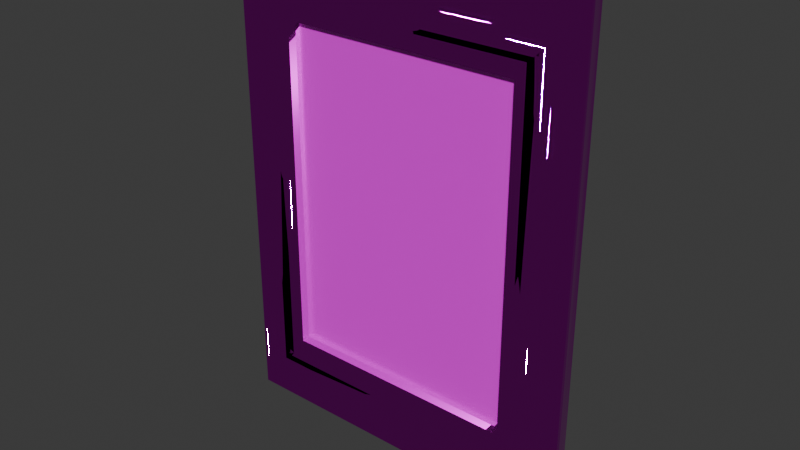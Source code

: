# Source: Author_Portraits.blend  (saved by Blender 4.3.34; exported with 4.5.12 LTS)
import bpy
from mathutils import Matrix  # noqa: F401  (used for matrix-valued properties, if any)

bpy.ops.wm.read_factory_settings(use_empty=True)
scene = bpy.context.scene
scene.name = 'Scene'

# ---- images (referenced by path relative to the original .blend; pixels are not part of the script)
import os
ASSET_DIR = os.environ.get("B2B_ASSET_DIR", "")  # directory of the original .blend (textures are referenced by path, not embedded)
HERE = os.path.dirname(os.path.abspath(__file__))  # packed textures are extracted next to this script under _unpacked/

def load_image(name, relpath, width, height, colorspace="sRGB"):
    """Load a texture the original file referenced (path relative to the .blend, or extracted next to this script)."""
    p = next((c for c in (os.path.join(HERE, relpath), os.path.join(ASSET_DIR, relpath)) if relpath and os.path.exists(c)), "")
    if p:
        img = bpy.data.images.load(p, check_existing=True)
        img.name = name
    else:  # same state as the original file: an image datablock whose file is absent (Cycles renders it pink)
        img = bpy.data.images.new(name, width, height)
        img.source = "FILE"
        img.filepath = "//" + (relpath or name)
    img.colorspace_settings.name = colorspace
    return img
img_frame_basecolor_jpg_001 = load_image('Frame_BaseColor.jpg.001', 'Frame_BaseColor.jpg', 1024, 1024, 'sRGB')
img_frame_metallicroughness_jpg_001 = load_image('Frame_MetallicRoughness.jpg.001', 'Frame_MetallicRoughness.jpg', 1024, 1024, 'Non-Color')
img_frame_normal_png = load_image('Frame_Normal.png', 'Frame_Normal.png', 1024, 1024, 'Non-Color')
img_atlas_authorportraits_jpg_001 = load_image('Atlas_AuthorPortraits.jpg.001', 'Atlas_AuthorPortraits.jpg', 1024, 1024, 'sRGB')

# ---- materials (node trees are filled in below, after node groups)
mat_frame = bpy.data.materials.new('Frame')
mat_frame.use_backface_culling = True
mat_picture = bpy.data.materials.new('Picture')
mat_picture.use_backface_culling = True

# ---- material node trees
mat_frame.use_nodes = True; mat_frame.node_tree.nodes.clear()
_N = mat_frame.node_tree.nodes; _L = mat_frame.node_tree.links
n0 = _N.new('ShaderNodeBsdfPrincipled'); n0.name = 'Principled BSDF'; n0.location = (10, 300)
n1 = _N.new('ShaderNodeOutputMaterial'); n1.name = 'Material Output'; n1.location = (300, 300)
n2 = _N.new('ShaderNodeTexImage'); n2.name = 'Image Texture'; n2.location = (-638, 743)
n2.label = 'BASE COLOR'
n2.image = img_frame_basecolor_jpg_001
n3 = _N.new('ShaderNodeSeparateColor'); n3.name = 'Separate Color'; n3.location = (-349, 377)
n4 = _N.new('ShaderNodeTexImage'); n4.name = 'Image Texture.001'; n4.location = (-640, 440)
n4.label = 'METALLIC ROUGHNESS'
n4.image = img_frame_metallicroughness_jpg_001
n5 = _N.new('ShaderNodeNormalMap'); n5.name = 'Normal Map'; n5.location = (-284, 170)
n5.uv_map = 'UVMap'
n6 = _N.new('ShaderNodeTexImage'); n6.name = 'Image Texture.002'; n6.location = (-645, 131)
n6.label = 'NORMAL MAP'
n6.image = img_frame_normal_png
_L.new(n0.outputs[0], n1.inputs[0])
_L.new(n2.outputs[0], n0.inputs[0])
_L.new(n3.outputs[2], n0.inputs[1])
_L.new(n3.outputs[1], n0.inputs[2])
_L.new(n4.outputs[0], n3.inputs[0])
_L.new(n5.outputs[0], n0.inputs[5])
_L.new(n6.outputs[0], n5.inputs[1])
n1.is_active_output = True
mat_picture.use_nodes = True; mat_picture.node_tree.nodes.clear()
_N = mat_picture.node_tree.nodes; _L = mat_picture.node_tree.links
n0 = _N.new('ShaderNodeBsdfPrincipled'); n0.name = 'Principled BSDF'; n0.location = (10, 300)
n0.inputs[2].default_value = 0.1813
n1 = _N.new('ShaderNodeOutputMaterial'); n1.name = 'Material Output'; n1.location = (300, 300)
n2 = _N.new('ShaderNodeTexImage'); n2.name = 'Image Texture'; n2.location = (-440, 440)
n2.label = 'BASE COLOR'
n2.image = img_atlas_authorportraits_jpg_001
_L.new(n0.outputs[0], n1.inputs[0])
_L.new(n2.outputs[0], n0.inputs[0])
n1.is_active_output = True

# ---- world
world_world = bpy.data.worlds.new('World'); scene.world = world_world
world_world.use_nodes = True; world_world.node_tree.nodes.clear()
_N = world_world.node_tree.nodes; _L = world_world.node_tree.links
n0 = _N.new('ShaderNodeOutputWorld'); n0.name = 'World Output'; n0.location = (300, 300)
n1 = _N.new('ShaderNodeBackground'); n1.name = 'Background'; n1.location = (10, 300)
n1.inputs[0].default_value = (0.05088, 0.05088, 0.05088, 1.0)
_L.new(n1.outputs[0], n0.inputs[0])
n0.is_active_output = True
world_world.color = (0.05088, 0.05088, 0.05088)
world_world.sun_shadow_jitter_overblur = 0.0

# ---- meshes
me_frame = bpy.data.meshes.new('Frame')
me_frame.from_pydata([(-0.4059, 0.01859, -0.5703), (0.5359, -0.003171, -0.7321), (-0.5359, -0.003171, -0.7321), (-0.4319, -0.003172, -0.6027), (0.4319, -0.003172, 0.6027), (-0.4319, -0.003172, 0.6027), (-0.4319, -0.01289, -0.6027), (-0.4319, -0.0129, 0.6027), (-0.4587, 0.005903, -0.6422), (-0.4839, 0.01273, -0.6674), (0.4839, 0.01273, -0.6674), (-0.4967, 0.01101, -0.6802), (0.4967, 0.01101, -0.6802), (-0.509, 0.005903, -0.6925), (0.509, 0.005903, -0.6925), (-0.471, 0.01101, -0.6545), (-0.4587, 0.005903, 0.6422), (-0.4839, 0.01273, 0.6674), (-0.4967, 0.01101, 0.6802), (0.4839, 0.01273, 0.6674), (0.4587, 0.005903, -0.6422), (0.471, 0.01101, -0.6545), (-0.509, 0.005903, 0.6925), (0.4967, 0.01101, 0.6802), (0.509, 0.005903, 0.6925), (-0.471, 0.01101, 0.6545), (0.471, 0.01101, 0.6545), (0.4587, 0.005903, 0.6422), (-0.6154, -0.009834, -0.8374), (0.6251, -0.006152, -0.8472), (0.6154, -0.009834, -0.8374), (-0.6292, 0.002737, -0.8513), (0.6292, 0.002737, -0.8513), (0.6292, 0.03607, 0.8513), (-0.6292, 0.03607, 0.8513), (-0.6292, 0.002736, 0.8513), (0.6062, -0.00345, -0.8282), (0.5451, -0.00345, -0.7413), (0.6062, -0.00345, 0.8282), (0.5451, -0.00345, 0.7413), (0.6292, 0.03607, -0.8513), (-0.6292, 0.03607, -0.8513), (0.6292, 0.002736, 0.8513), (-0.6251, 0.04496, -0.8472), (-0.6251, 0.04496, 0.8472), (0.6251, 0.04496, -0.8472), (0.6251, 0.04496, 0.8472), (0.6154, -0.009835, 0.8374), (0.6251, -0.006153, 0.8472), (-0.6251, -0.006152, -0.8472), (-0.6251, -0.006153, 0.8472), (-0.6154, -0.009835, 0.8374), (0.6062, -0.009834, -0.8282), (0.5359, -0.009834, -0.7321), (-0.5359, -0.009834, -0.7321), (-0.5451, -0.009834, -0.7413), (0.5359, -0.009835, 0.7321), (0.5451, -0.009834, -0.7413), (-0.5359, -0.009835, 0.7321), (0.5451, -0.009835, 0.7413), (-0.5451, -0.009835, 0.7413), (-0.6062, -0.009834, -0.8282), (-0.6062, -0.009835, 0.8282), (-0.6062, -0.00345, -0.8282), (0.6062, -0.009835, 0.8282), (-0.6062, -0.00345, 0.8282), (-0.5451, -0.00345, 0.7413), (-0.5451, -0.00345, -0.7413), (-0.4409, -0.003171, -0.6244), (0.4409, -0.003171, -0.6244), (-0.4443, -0.002273, -0.6278), (-0.4443, -0.002274, 0.6278), (0.4443, -0.002273, -0.6278), (0.4443, -0.002274, 0.6278), (0.4409, -0.003172, 0.6244), (-0.5234, -0.002273, -0.7069), (-0.5268, -0.003171, -0.7103), (0.5268, -0.003171, -0.7103), (0.5234, -0.002273, -0.7069), (0.5234, -0.002274, 0.7069), (-0.5268, -0.003172, 0.7103), (-0.5234, -0.002274, 0.7069), (0.5268, -0.003172, 0.7103), (-0.4409, -0.003172, 0.6244), (0.4319, -0.003172, -0.6027), (0.5359, -0.003172, 0.7321), (-0.5359, -0.003172, 0.7321), (0.4059, 0.002184, 0.5703), (0.4059, 0.002184, -0.5703), (-0.421, -0.01289, -0.5854), (-0.4059, 0.002184, 0.5703), (0.421, -0.0129, 0.5854), (-0.421, -0.0129, 0.5854), (0.4319, -0.01289, -0.6027), (0.421, -0.01289, -0.5854), (0.4319, -0.0129, 0.6027), (-0.4059, 0.002184, -0.5703), (0.4059, 0.01859, 0.5703), (0.4059, 0.01859, -0.5703), (-0.4059, 0.01859, 0.5703), (-0.4059, 0.01859, -0.5703), (0.4059, 0.01859, 0.5703), (0.4059, 0.01859, -0.5703), (-0.4059, 0.01859, 0.5703)], [], [(77, 76, 2, 1), (57, 59, 56, 53), (39, 66, 60, 59), (60, 55, 54, 58), (94, 89, 6, 93), (91, 94, 93, 95), (5, 4, 74, 83), (5, 3, 6), (5, 6, 7), (20, 72, 70, 8), (21, 20, 8, 15), (10, 21, 15, 9), (12, 10, 9, 11), (25, 17, 9, 15), (17, 18, 11, 9), (22, 81, 75, 13), (18, 22, 13, 11), (23, 19, 10, 12), (19, 26, 21, 10), (26, 27, 20, 21), (24, 79, 81, 22), (23, 24, 22, 18), (19, 23, 18, 17), (26, 19, 17, 25), (52, 61, 28, 30), (29, 30, 28, 49), (35, 50, 48, 42), (34, 44, 43, 41), (67, 37, 57, 55), (38, 36, 52, 64), (59, 60, 58, 56), (63, 65, 62, 61), (32, 29, 49, 31), (46, 33, 40, 45), (31, 41, 40, 32), (35, 42, 33, 34), (33, 46, 44, 34), (42, 48, 29, 32), (32, 40, 33, 42), (62, 64, 47, 51), (50, 51, 47, 48), (31, 35, 34, 41), (50, 35, 31, 49), (36, 63, 61, 52), (54, 53, 1, 2), (48, 47, 30, 29), (37, 39, 59, 57), (65, 38, 64, 62), (56, 58, 86, 85), (51, 50, 49, 28), (66, 67, 55, 60), (55, 57, 53, 54), (64, 52, 30, 47), (39, 37, 36, 38), (66, 39, 38, 65), (45, 40, 41, 43), (61, 62, 51, 28), (67, 66, 65, 63), (84, 3, 68, 69), (71, 16, 8, 70), (4, 84, 69, 74), (76, 80, 86, 2), (78, 14, 13, 75), (79, 24, 14, 78), (80, 82, 85, 86), (73, 27, 16, 71), (93, 6, 3, 84), (95, 93, 84, 4), (74, 73, 71, 83), (83, 71, 70, 68), (77, 78, 75, 76), (53, 56, 85, 1), (90, 96, 0, 99), (58, 54, 2, 86), (72, 69, 68, 70), (14, 12, 11, 13), (81, 80, 76, 75), (16, 25, 15, 8), (73, 74, 69, 72), (24, 23, 12, 14), (79, 82, 80, 81), (27, 26, 25, 16), (88, 87, 97, 98), (96, 88, 98, 0), (89, 92, 7, 6), (92, 91, 95, 7), (96, 89, 94, 88), (91, 87, 88, 94), (7, 95, 4, 5), (3, 5, 83, 68), (87, 90, 99, 97), (82, 77, 1, 85), (92, 90, 87, 91), (90, 92, 89, 96), (82, 79, 78, 77), (27, 73, 72, 20), (37, 67, 63, 36), (101, 103, 100, 102)])
me_frame.polygons.foreach_set('use_smooth', [1, 0, 0, 0, 0, 0, 1, 0, 0, 1, 1, 1, 1, 1, 1, 1, 1, 1, 1, 1, 1, 1, 1, 1, 1, 1, 1, 1, 0, 0, 0, 0, 1, 1, 1, 1, 1, 1, 1, 1, 1, 1, 1, 0, 0, 1, 0, 0, 0, 1, 0, 0, 1, 0, 0, 1, 1, 0, 1, 1, 1, 1, 1, 1, 1, 1, 0, 0, 1, 1, 1, 0, 0, 0, 1, 1, 1, 1, 1, 1, 1, 1, 0, 0, 0, 0, 0, 0, 0, 1, 0, 1, 0, 0, 1, 1, 0, 0])
me_frame.polygons.foreach_set('material_index', [0, 0, 0, 0, 0, 0, 0, 0, 0, 0, 0, 0, 0, 0, 0, 0, 0, 0, 0, 0, 0, 0, 0, 0, 0, 0, 0, 0, 0, 0, 0, 0, 0, 0, 0, 0, 0, 0, 0, 0, 0, 0, 0, 0, 0, 0, 0, 0, 0, 0, 0, 0, 0, 0, 0, 0, 0, 0, 0, 0, 0, 0, 0, 0, 0, 0, 0, 0, 0, 0, 0, 0, 0, 0, 0, 0, 0, 0, 0, 0, 0, 0, 0, 0, 0, 0, 0, 0, 0, 0, 0, 0, 0, 0, 0, 0, 0, 1])
_uv = me_frame.uv_layers.new(name='UVMap')
_uv.uv.foreach_set('vector', [0.7121, 0.9014, 0.1069, 0.9004, 0.1019, 0.9133, 0.7172, 0.914, 0.7248, 0.9218, 0.7251, 0.07819, 0.7199, 0.08358, 0.7195, 0.9166, 0.7275, 0.07585, 0.09225, 0.0749, 0.09453, 0.0774, 0.7251, 0.07819, 0.09453, 0.0774, 0.09427, 0.9211, 0.09939, 0.9157, 0.09976, 0.08267, 0.6476, 0.8245, 0.1717, 0.8233, 0.1657, 0.8335, 0.6537, 0.8343, 0.6477, 0.1759, 0.6476, 0.8245, 0.6537, 0.8343, 0.6537, 0.1658, 0.1622, 0.1611, 0.6573, 0.1622, 0.6623, 0.1501, 0.1573, 0.1493, 0.1622, 0.1611, 0.162, 0.837, 0.1657, 0.8335, 0.1622, 0.1611, 0.1657, 0.8335, 0.1656, 0.1649, 0.6727, 0.861, 0.6638, 0.852, 0.1552, 0.8512, 0.1464, 0.8601, 0.6799, 0.8684, 0.6727, 0.861, 0.1464, 0.8601, 0.1392, 0.8675, 0.687, 0.8757, 0.6799, 0.8684, 0.1392, 0.8675, 0.132, 0.8748, 0.6941, 0.883, 0.687, 0.8757, 0.132, 0.8748, 0.1249, 0.8821, 0.1394, 0.1309, 0.1323, 0.1236, 0.132, 0.8748, 0.1392, 0.8675, 0.1323, 0.1236, 0.1252, 0.1163, 0.1249, 0.8821, 0.132, 0.8748, 0.1179, 0.1089, 0.109, 0.09989, 0.1088, 0.8984, 0.1177, 0.8894, 0.1252, 0.1163, 0.1179, 0.1089, 0.1177, 0.8894, 0.1249, 0.8821, 0.6944, 0.1172, 0.6873, 0.1245, 0.687, 0.8757, 0.6941, 0.883, 0.6873, 0.1245, 0.6802, 0.1318, 0.6799, 0.8684, 0.687, 0.8757, 0.6802, 0.1318, 0.673, 0.1391, 0.6727, 0.861, 0.6799, 0.8684, 0.7016, 0.1099, 0.7105, 0.1009, 0.109, 0.09989, 0.1179, 0.1089, 0.6944, 0.1172, 0.7016, 0.1099, 0.1179, 0.1089, 0.1252, 0.1163, 0.6873, 0.1245, 0.6944, 0.1172, 0.1252, 0.1163, 0.1323, 0.1236, 0.6802, 0.1318, 0.6873, 0.1245, 0.1323, 0.1236, 0.1394, 0.1309, 0.7646, 0.9762, 0.05457, 0.9762, 0.0494, 0.9814, 0.7698, 0.9814, 0.7757, 0.9872, 0.7698, 0.9814, 0.0494, 0.9814, 0.04355, 0.9872, 0.0191, 0.3, 0.01751, 0.2999, 0.0171, 0.5002, 0.01869, 0.5001, 0.02464, 0.3, 0.02623, 0.2999, 0.02567, 0.02234, 0.02405, 0.02168, 0.09182, 0.9234, 0.727, 0.9243, 0.7248, 0.9218, 0.09427, 0.9211, 0.7622, 0.02535, 0.7622, 0.9738, 0.7646, 0.9762, 0.7648, 0.02312, 0.7251, 0.07819, 0.09453, 0.0774, 0.09976, 0.08267, 0.7199, 0.08358, 0.05713, 0.9739, 0.05713, 0.02541, 0.05471, 0.02302, 0.05457, 0.9762, 0.01827, 0.7737, 0.01668, 0.7736, 0.01725, 0.9777, 0.01888, 0.9783, 0.02583, 0.5002, 0.02424, 0.5001, 0.02381, 0.7736, 0.02541, 0.7736, 0.01888, 0.9783, 0.02444, 0.9783, 0.02381, 0.7736, 0.01827, 0.7737, 0.0191, 0.3, 0.01869, 0.5001, 0.02424, 0.5001, 0.02464, 0.3, 0.02424, 0.5001, 0.02583, 0.5002, 0.02623, 0.2999, 0.02464, 0.3, 0.01869, 0.5001, 0.0171, 0.5002, 0.01668, 0.7736, 0.01827, 0.7737, 0.01827, 0.7737, 0.02381, 0.7736, 0.02424, 0.5001, 0.01869, 0.5001, 0.05471, 0.02302, 0.7648, 0.02312, 0.7699, 0.01792, 0.0495, 0.01786, 0.04365, 0.01201, 0.0495, 0.01786, 0.7699, 0.01792, 0.7758, 0.01206, 0.01849, 0.0217, 0.0191, 0.3, 0.02464, 0.3, 0.02405, 0.02168, 0.01751, 0.2999, 0.0191, 0.3, 0.01849, 0.0217, 0.01687, 0.02238, 0.7622, 0.9738, 0.05713, 0.9739, 0.05457, 0.9762, 0.7646, 0.9762, 0.09939, 0.9157, 0.7195, 0.9166, 0.7172, 0.914, 0.1019, 0.9133, 0.7758, 0.01206, 0.7699, 0.01792, 0.7698, 0.9814, 0.7757, 0.9872, 0.727, 0.9243, 0.7275, 0.07585, 0.7251, 0.07819, 0.7248, 0.9218, 0.05713, 0.02541, 0.7622, 0.02535, 0.7648, 0.02312, 0.05471, 0.02302, 0.7199, 0.08358, 0.09976, 0.08267, 0.1021, 0.08529, 0.7174, 0.08603, 0.0495, 0.01786, 0.04365, 0.01201, 0.04355, 0.9872, 0.0494, 0.9814, 0.09225, 0.0749, 0.09182, 0.9234, 0.09427, 0.9211, 0.09453, 0.0774, 0.09427, 0.9211, 0.7248, 0.9218, 0.7195, 0.9166, 0.09939, 0.9157, 0.7648, 0.02312, 0.7646, 0.9762, 0.7698, 0.9814, 0.7699, 0.01792, 0.7275, 0.07585, 0.727, 0.9243, 0.7622, 0.9738, 0.7622, 0.02535, 0.09225, 0.0749, 0.7275, 0.07585, 0.7622, 0.02535, 0.05713, 0.02541, 0.02541, 0.7736, 0.02381, 0.7736, 0.02444, 0.9783, 0.02606, 0.9776, 0.05457, 0.9762, 0.05471, 0.02302, 0.0495, 0.01786, 0.0494, 0.9814, 0.09182, 0.9234, 0.09225, 0.0749, 0.05713, 0.02541, 0.05713, 0.9739, 0.6571, 0.8381, 0.162, 0.837, 0.1571, 0.8491, 0.662, 0.85, 0.1555, 0.1472, 0.1466, 0.1382, 0.1464, 0.8601, 0.1552, 0.8512, 0.6573, 0.1622, 0.6571, 0.8381, 0.662, 0.85, 0.6623, 0.1501, 0.1069, 0.9004, 0.1072, 0.09786, 0.1021, 0.08529, 0.1019, 0.9133, 0.7103, 0.8993, 0.7014, 0.8903, 0.1177, 0.8894, 0.1088, 0.8984, 0.7105, 0.1009, 0.7016, 0.1099, 0.7014, 0.8903, 0.7103, 0.8993, 0.1072, 0.09786, 0.7124, 0.09886, 0.7174, 0.08603, 0.1021, 0.08529, 0.6641, 0.1481, 0.673, 0.1391, 0.1466, 0.1382, 0.1555, 0.1472, 0.6537, 0.8343, 0.1657, 0.8335, 0.162, 0.837, 0.6571, 0.8381, 0.6537, 0.1658, 0.6537, 0.8343, 0.6571, 0.8381, 0.6573, 0.1622, 0.6623, 0.1501, 0.6641, 0.1481, 0.1555, 0.1472, 0.1573, 0.1493, 0.1573, 0.1493, 0.1555, 0.1472, 0.1552, 0.8512, 0.1571, 0.8491, 0.7121, 0.9014, 0.7103, 0.8993, 0.1088, 0.8984, 0.1069, 0.9004, 0.7195, 0.9166, 0.7199, 0.08358, 0.7174, 0.08603, 0.7172, 0.914, 0.1824, 0.1856, 0.1824, 0.8127, 0.1888, 0.8069, 0.1883, 0.1918, 0.09976, 0.08267, 0.09939, 0.9157, 0.1019, 0.9133, 0.1021, 0.08529, 0.6638, 0.852, 0.662, 0.85, 0.1571, 0.8491, 0.1552, 0.8512, 0.7014, 0.8903, 0.6941, 0.883, 0.1249, 0.8821, 0.1177, 0.8894, 0.109, 0.09989, 0.1072, 0.09786, 0.1069, 0.9004, 0.1088, 0.8984, 0.1466, 0.1382, 0.1394, 0.1309, 0.1392, 0.8675, 0.1464, 0.8601, 0.6641, 0.1481, 0.6623, 0.1501, 0.662, 0.85, 0.6638, 0.852, 0.7016, 0.1099, 0.6944, 0.1172, 0.6941, 0.883, 0.7014, 0.8903, 0.7105, 0.1009, 0.7124, 0.09886, 0.1072, 0.09786, 0.109, 0.09989, 0.673, 0.1391, 0.6802, 0.1318, 0.1394, 0.1309, 0.1466, 0.1382, 0.6369, 0.8137, 0.6369, 0.1866, 0.6306, 0.1923, 0.631, 0.8075, 0.1824, 0.8127, 0.6369, 0.8137, 0.631, 0.8075, 0.1888, 0.8069, 0.1717, 0.8233, 0.1717, 0.1748, 0.1656, 0.1649, 0.1657, 0.8335, 0.1717, 0.1748, 0.6477, 0.1759, 0.6537, 0.1658, 0.1656, 0.1649, 0.1824, 0.8127, 0.1717, 0.8233, 0.6476, 0.8245, 0.6369, 0.8137, 0.6477, 0.1759, 0.6369, 0.1866, 0.6369, 0.8137, 0.6476, 0.8245, 0.1656, 0.1649, 0.6537, 0.1658, 0.6573, 0.1622, 0.1622, 0.1611, 0.162, 0.837, 0.1622, 0.1611, 0.1573, 0.1493, 0.1571, 0.8491, 0.6369, 0.1866, 0.1824, 0.1856, 0.1883, 0.1918, 0.6306, 0.1923, 0.7124, 0.09886, 0.7121, 0.9014, 0.7172, 0.914, 0.7174, 0.08603, 0.1717, 0.1748, 0.1824, 0.1856, 0.6369, 0.1866, 0.6477, 0.1759, 0.1824, 0.1856, 0.1717, 0.1748, 0.1717, 0.8233, 0.1824, 0.8127, 0.7124, 0.09886, 0.7105, 0.1009, 0.7103, 0.8993, 0.7121, 0.9014, 0.673, 0.1391, 0.6641, 0.1481, 0.6638, 0.852, 0.6727, 0.861, 0.727, 0.9243, 0.09182, 0.9234, 0.05713, 0.9739, 0.7622, 0.9738, 0.115, 0.9988, 0.006822, 0.9988, 0.006822, 0.8469, 0.115, 0.8469])
me_frame.materials.append(mat_frame)
me_frame.materials.append(mat_picture)
me_frame.update()
me_frame.normals_split_custom_set([tuple(v) for v in zip(*[iter([-0.01072, -0.9999, 0.004247, 0.01039, -0.9999, 0.004196, -2.39e-13, -1.0, -5.828e-07, 2.39e-13, -1.0, -5.828e-07, 4.049e-07, -1.0, -2.802e-07, 4.049e-07, -1.0, -2.802e-07, 4.049e-07, -1.0, -2.802e-07, 4.049e-07, -1.0, -2.802e-07, 0.0, 0.0, 1.0, 0.0, 0.0, 1.0, 0.0, 0.0, 1.0, 0.0, 0.0, 1.0, -4.049e-07, -1.0, -2.802e-07, -4.049e-07, -1.0, -2.802e-07, -4.049e-07, -1.0, -2.802e-07, -4.049e-07, -1.0, -2.802e-07, 0.0, -1.0, 4.425e-07, 0.0, -1.0, 4.425e-07, 0.0, -1.0, 4.425e-07, 0.0, -1.0, 4.425e-07, -5.118e-07, -1.0, -2.771e-07, -5.118e-07, -1.0, -2.771e-07, -5.118e-07, -1.0, -2.771e-07, -5.118e-07, -1.0, -2.771e-07, 4.799e-07, -1.0, -5.87e-07, -4.799e-07, -1.0, -5.87e-07, 0.08478, -0.9962, -0.01745, -0.08388, -0.9963, -0.01771, -1.0, 0.0, 0.0, -1.0, 0.0, 0.0, -1.0, 0.0, 0.0, -1.0, 0.0, 0.0, -1.0, 0.0, 0.0, -1.0, 0.0, 0.0, 0.4089, -0.8191, -0.4023, 0.4427, -0.7795, -0.4431, -0.4429, -0.7795, -0.4429, -0.4089, -0.8191, -0.4023, 0.002194, -0.9795, -0.2016, 0.4089, -0.8191, -0.4023, -0.4089, -0.8191, -0.4023, -0.1012, -0.9654, -0.2403, -0.04904, -0.9957, 0.07834, 0.002194, -0.9795, -0.2016, -0.1012, -0.9654, -0.2403, 0.05413, -0.9956, 0.07643, -0.3124, -0.8929, 0.3243, -0.04904, -0.9957, 0.07834, 0.05413, -0.9956, 0.07643, 0.3055, -0.8929, 0.3307, 0.03337, -0.9888, 0.1455, 0.06388, -0.9955, -0.06998, 0.05413, -0.9956, 0.07643, -0.1012, -0.9654, -0.2403, 0.06388, -0.9955, -0.06998, 0.3066, -0.8929, -0.3297, 0.3055, -0.8929, 0.3307, 0.05413, -0.9956, 0.07643, 0.449, -0.7686, -0.4556, 0.364, -0.8584, -0.3615, 0.363, -0.8581, 0.363, 0.4489, -0.7686, 0.4557, 0.3066, -0.8929, -0.3297, 0.449, -0.7686, -0.4556, 0.4489, -0.7686, 0.4557, 0.3055, -0.8929, 0.3307, -0.311, -0.8929, -0.3256, -0.08064, -0.9962, -0.03339, -0.04904, -0.9957, 0.07834, -0.3124, -0.8929, 0.3243, -0.08064, -0.9962, -0.03339, 0.2404, -0.9654, 0.1013, 0.002194, -0.9795, -0.2016, -0.04904, -0.9957, 0.07834, 0.2404, -0.9654, 0.1013, 0.4137, -0.8192, 0.3972, 0.4089, -0.8191, -0.4023, 0.002194, -0.9795, -0.2016, -0.4498, -0.7686, -0.4549, -0.3636, -0.8581, -0.3626, 0.364, -0.8584, -0.3615, 0.449, -0.7686, -0.4556, -0.311, -0.8929, -0.3256, -0.4498, -0.7686, -0.4549, 0.449, -0.7686, -0.4556, 0.3066, -0.8929, -0.3297, -0.08064, -0.9962, -0.03339, -0.311, -0.8929, -0.3256, 0.3066, -0.8929, -0.3297, 0.06388, -0.9955, -0.06998, 0.2404, -0.9654, 0.1013, -0.08064, -0.9962, -0.03339, 0.06388, -0.9955, -0.06998, 0.03337, -0.9888, 0.1455, 0.0, -1.0, -9.698e-07, 0.0, -1.0, -9.698e-07, -0.2671, -0.925, -0.2703, 0.2667, -0.925, -0.2706, 0.0722, -0.9948, -0.07222, 0.2667, -0.925, -0.2706, -0.2671, -0.925, -0.2703, -0.07224, -0.9948, -0.07218, -0.608, 0.5113, 0.6074, -0.07224, -0.9948, 0.07218, 0.07223, -0.9948, 0.07219, 0.6075, 0.5113, 0.6078, -0.6074, -0.5113, 0.608, -0.9099, 0.4148, -2.561e-05, -0.9101, 0.4143, -0.0002268, -0.6078, -0.5113, -0.6076, 0.0, -9.336e-06, -1.0, 0.0, -9.336e-06, -1.0, 0.0, -9.336e-06, -1.0, 0.0, -9.336e-06, -1.0, -1.0, -1.127e-05, 0.0, -1.0, -1.127e-05, 0.0, -1.0, -1.127e-05, 0.0, -1.0, -1.127e-05, 0.0, 0.0, -1.0, 8.429e-07, 0.0, -1.0, 8.429e-07, 0.0, -1.0, 8.429e-07, 0.0, -1.0, 8.429e-07, 1.0, -1.127e-05, 0.0, 1.0, -1.127e-05, 0.0, 1.0, -1.127e-05, 0.0, 1.0, -1.127e-05, 0.0, 0.6076, 0.5113, -0.6078, 0.0722, -0.9948, -0.07222, -0.07224, -0.9948, -0.07218, -0.6078, 0.5111, -0.6077, 0.9099, 0.4148, -2.556e-05, 0.6077, -0.5112, 0.6078, 0.6079, -0.5112, -0.6076, 0.9102, 0.4142, -0.0002579, -0.6078, 0.5111, -0.6077, -0.6078, -0.5113, -0.6076, 0.6079, -0.5112, -0.6076, 0.6076, 0.5113, -0.6078, -0.608, 0.5113, 0.6074, 0.6075, 0.5113, 0.6078, 0.6077, -0.5112, 0.6078, -0.6074, -0.5113, 0.608, 0.6077, -0.5112, 0.6078, 0.9099, 0.4148, -2.556e-05, -0.9099, 0.4148, -2.561e-05, -0.6074, -0.5113, 0.608, 0.6075, 0.5113, 0.6078, 0.07223, -0.9948, 0.07219, 0.0722, -0.9948, -0.07222, 0.6076, 0.5113, -0.6078, 0.6076, 0.5113, -0.6078, 0.6079, -0.5112, -0.6076, 0.6077, -0.5112, 0.6078, 0.6075, 0.5113, 0.6078, 0.0, -1.0, -9.698e-07, 0.0, -1.0, -9.698e-07, 0.2671, -0.925, 0.2703, -0.2667, -0.925, 0.2706, -0.07224, -0.9948, 0.07218, -0.2667, -0.925, 0.2706, 0.2671, -0.925, 0.2703, 0.07223, -0.9948, 0.07219, -0.6078, 0.5111, -0.6077, -0.608, 0.5113, 0.6074, -0.6074, -0.5113, 0.608, -0.6078, -0.5113, -0.6076, -0.07224, -0.9948, 0.07218, -0.608, 0.5113, 0.6074, -0.6078, 0.5111, -0.6077, -0.07224, -0.9948, -0.07218, 0.0, 0.0, 1.0, 0.0, 0.0, 1.0, 0.0, 0.0, 1.0, 0.0, 0.0, 1.0, 0.0, 8.946e-06, 1.0, 0.0, 8.946e-06, 1.0, 0.0, 8.946e-06, 1.0, 0.0, 8.946e-06, 1.0, 0.07223, -0.9948, 0.07219, 0.2671, -0.925, 0.2703, 0.2667, -0.925, -0.2706, 0.0722, -0.9948, -0.07222, 1.0, 6.297e-06, 0.0, 1.0, 6.297e-06, 0.0, 1.0, 6.297e-06, 0.0, 1.0, 6.297e-06, 0.0, 0.0, -9.336e-06, -1.0, 0.0, -9.336e-06, -1.0, 0.0, -9.336e-06, -1.0, 0.0, -9.336e-06, -1.0, 0.0, 0.0, -1.0, 0.0, 0.0, -1.0, 0.0, 0.0, -1.0, 0.0, 0.0, -1.0, -0.2667, -0.925, 0.2706, -0.07224, -0.9948, 0.07218, -0.07224, -0.9948, -0.07218, -0.2671, -0.925, -0.2703, -1.0, 6.297e-06, 0.0, -1.0, 6.297e-06, 0.0, -1.0, 6.297e-06, 0.0, -1.0, 6.297e-06, 0.0, 0.0, -1.0, 9.366e-08, 0.0, -1.0, 9.366e-08, 0.0, -1.0, 9.366e-08, 0.0, -1.0, 9.366e-08, 0.0, -1.0, -9.698e-07, 0.0, -1.0, -9.698e-07, 0.2667, -0.925, -0.2706, 0.2671, -0.925, 0.2703, -6.098e-08, -1.0, -2.729e-07, -6.098e-08, -1.0, -2.729e-07, -6.098e-08, -1.0, -2.729e-07, -6.098e-08, -1.0, -2.729e-07, 0.0, -1.0, -3.442e-07, 0.0, -1.0, -3.442e-07, 0.0, -1.0, -3.442e-07, 0.0, -1.0, -3.442e-07, 0.9102, 0.4142, -0.0002579, 0.6079, -0.5112, -0.6076, -0.6078, -0.5113, -0.6076, -0.9101, 0.4143, -0.0002268, 0.0, -1.0, -9.698e-07, 0.0, -1.0, -9.698e-07, -0.2667, -0.925, 0.2706, -0.2671, -0.925, -0.2703, 6.098e-08, -1.0, -2.729e-07, 6.098e-08, -1.0, -2.729e-07, 6.098e-08, -1.0, -2.729e-07, 6.098e-08, -1.0, -2.729e-07, -4.799e-07, -1.0, -3.059e-07, 4.799e-07, -1.0, -3.059e-07, -0.08478, -0.9962, 0.01745, 0.08388, -0.9963, 0.01771, -0.4429, -0.7795, 0.4429, -0.4105, -0.8192, 0.4006, -0.4089, -0.8191, -0.4023, -0.4429, -0.7795, -0.4429, -4.799e-07, -1.0, -5.87e-07, -4.799e-07, -1.0, -3.059e-07, 0.08388, -0.9963, 0.01771, 0.08478, -0.9962, -0.01745, 0.01039, -0.9999, 0.004196, 0.01072, -0.9999, -0.004245, -2.39e-13, -1.0, -5.828e-07, -2.39e-13, -1.0, -5.828e-07, -0.3631, -0.8581, 0.3631, -0.4489, -0.7686, 0.4557, 0.4489, -0.7686, 0.4557, 0.363, -0.8581, 0.363, -0.3636, -0.8581, -0.3626, -0.4498, -0.7686, -0.4549, -0.4489, -0.7686, 0.4557, -0.3631, -0.8581, 0.3631, 0.01072, -0.9999, -0.004245, -0.01039, -0.9999, -0.004197, 2.39e-13, -1.0, -5.828e-07, -2.39e-13, -1.0, -5.828e-07, 0.4429, -0.7795, 0.4429, 0.4137, -0.8192, 0.3972, -0.4105, -0.8192, 0.4006, -0.4429, -0.7795, 0.4429, 0.0, 0.0, -1.0, 0.0, 0.0, -1.0, 0.0, 0.0, -1.0, 0.0, 0.0, -1.0, 1.0, 0.0, 0.0, 1.0, 0.0, 0.0, 1.0, 0.0, 0.0, 1.0, 0.0, 0.0, 0.08478, -0.9962, -0.01745, 0.4429, -0.7795, 0.4429, -0.4429, -0.7795, 0.4429, -0.08388, -0.9963, -0.01771, -0.08388, -0.9963, -0.01771, -0.4429, -0.7795, 0.4429, -0.4429, -0.7795, -0.4429, -0.08478, -0.9962, 0.01745, -0.01072, -0.9999, 0.004247, -0.3631, -0.8581, 0.3631, 0.363, -0.8581, 0.363, 0.01039, -0.9999, 0.004196, -1.0, 0.0, 0.0, -1.0, 0.0, 0.0, -1.0, 0.0, 0.0, -1.0, 0.0, 0.0, 1.0, -1.593e-06, 0.0, 1.0, -1.593e-06, 0.0, 1.0, -1.593e-06, 0.0, 1.0, -1.593e-06, 0.0, 1.0, 0.0, 0.0, 1.0, 0.0, 0.0, 1.0, 0.0, 0.0, 1.0, 0.0, 0.0, 0.4427, -0.7795, -0.4431, 0.08388, -0.9963, 0.01771, -0.08478, -0.9962, 0.01745, -0.4429, -0.7795, -0.4429, -0.4489, -0.7686, 0.4557, -0.3124, -0.8929, 0.3243, 0.3055, -0.8929, 0.3307, 0.4489, -0.7686, 0.4557, 0.364, -0.8584, -0.3615, 0.01072, -0.9999, -0.004245, 0.01039, -0.9999, 0.004196, 0.363, -0.8581, 0.363, -0.4105, -0.8192, 0.4006, 0.03337, -0.9888, 0.1455, -0.1012, -0.9654, -0.2403, -0.4089, -0.8191, -0.4023, 0.4429, -0.7795, 0.4429, 0.08478, -0.9962, -0.01745, 0.08388, -0.9963, 0.01771, 0.4427, -0.7795, -0.4431, -0.4498, -0.7686, -0.4549, -0.311, -0.8929, -0.3256, -0.3124, -0.8929, 0.3243, -0.4489, -0.7686, 0.4557, -0.3636, -0.8581, -0.3626, -0.01039, -0.9999, -0.004197, 0.01072, -0.9999, -0.004245, 0.364, -0.8584, -0.3615, 0.4137, -0.8192, 0.3972, 0.2404, -0.9654, 0.1013, 0.03337, -0.9888, 0.1455, -0.4105, -0.8192, 0.4006, -1.0, -1.593e-06, 0.0, -1.0, -1.593e-06, 0.0, -1.0, -1.593e-06, 0.0, -1.0, -1.593e-06, 0.0, 0.0, 0.0, 1.0, 0.0, 0.0, 1.0, 0.0, 0.0, 1.0, 0.0, 0.0, 1.0, 5.118e-07, -1.0, -2.771e-07, 5.118e-07, -1.0, -2.771e-07, 5.118e-07, -1.0, -2.771e-07, 5.118e-07, -1.0, -2.771e-07, 0.0, -1.0, -2.529e-07, 0.0, -1.0, -2.529e-07, 0.0, -1.0, -2.529e-07, 0.0, -1.0, -2.529e-07, 0.0, -0.7071, 0.7071, 0.0, -0.7071, 0.7071, 0.0, -0.7071, 0.7071, 0.0, -0.7071, 0.7071, -0.7071, -0.7071, -1.996e-07, -0.7071, -0.7071, -1.996e-07, -0.7071, -0.7071, -1.996e-07, -0.7071, -0.7071, -1.996e-07, 0.0, 6.13e-06, 1.0, 0.0, 6.13e-06, 1.0, 0.0, 6.13e-06, 1.0, 0.0, 6.13e-06, 1.0, 4.799e-07, -1.0, -3.059e-07, 4.799e-07, -1.0, -5.87e-07, -0.08388, -0.9963, -0.01771, -0.08478, -0.9962, 0.01745, 0.0, -3.633e-06, -1.0, 0.0, -3.633e-06, -1.0, 0.0, -3.633e-06, -1.0, 0.0, -3.633e-06, -1.0, -0.01039, -0.9999, -0.004197, -0.01072, -0.9999, 0.004247, 2.39e-13, -1.0, -5.828e-07, 2.39e-13, -1.0, -5.828e-07, 0.0, -0.7071, -0.7071, 0.0, -0.7071, -0.7071, 0.0, -0.7071, -0.7071, 0.0, -0.7071, -0.7071, 0.7071, -0.7071, -1.996e-07, 0.7071, -0.7071, -1.996e-07, 0.7071, -0.7071, -1.996e-07, 0.7071, -0.7071, -1.996e-07, -0.01039, -0.9999, -0.004197, -0.3636, -0.8581, -0.3626, -0.3631, -0.8581, 0.3631, -0.01072, -0.9999, 0.004247, 0.4137, -0.8192, 0.3972, 0.4429, -0.7795, 0.4429, 0.4427, -0.7795, -0.4431, 0.4089, -0.8191, -0.4023, 0.0, -1.0, -2.605e-07, 0.0, -1.0, -2.605e-07, 0.0, -1.0, -2.605e-07, 0.0, -1.0, -2.605e-07, 0.0, -1.0, -2.806e-07, 0.0, -1.0, -2.806e-07, 0.0, -1.0, -2.806e-07, 0.0, -1.0, -2.806e-07])] * 3)])

# ---- objects
ob_frame = bpy.data.objects.new('Frame', me_frame)

# ---- transforms, parenting, visibility, modifiers, constraints
ob_frame.location = (0.0, 0.0, 0.0)
ob_frame.rotation_mode = 'QUATERNION'
ob_frame.rotation_quaternion = (1.0, 0.0, 0.0, 0.0)

# ---- collection membership
scene.collection.objects.link(ob_frame)

# ---- scene / render settings (as saved in the file)
scene.frame_start = 1; scene.frame_end = 250; scene.frame_set(1)
scene.render.engine = 'BLENDER_EEVEE_NEXT'
bpy.context.view_layer.update()

# ---- added for rendering (the .blend has no active camera and no usable light): camera, sun
cam_auto = bpy.data.cameras.new('AutoCamera')
cam_auto.lens = 50.0
cam_auto.sensor_width = 36.0
cam_auto.clip_end = 1000.0
ob_auto_camera = bpy.data.objects.new('AutoCamera', cam_auto)
scene.collection.objects.link(ob_auto_camera)
ob_auto_camera.location = (1.95953, -2.3354, 1.56762)
ob_auto_camera.rotation_euler = (1.09748, -7.21219e-08, 0.694738)
scene.camera = ob_auto_camera
light_auto_sun = bpy.data.lights.new('AutoSun', 'SUN')
light_auto_sun.energy = 3.0
light_auto_sun.angle = 0.0523599
ob_auto_sun = bpy.data.objects.new('AutoSun', light_auto_sun)
scene.collection.objects.link(ob_auto_sun)
ob_auto_sun.rotation_euler = (0.872665, 0.174533, 0.523599)
bpy.context.view_layer.update()
